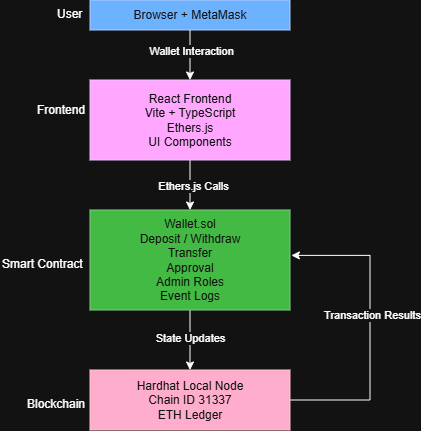

The diagram above was exported from draw.io. Its source (the exported page's mxGraphModel, read from the mxfile embedded in the PNG):
<mxGraphModel dx="679" dy="357" grid="1" gridSize="10" guides="1" tooltips="1" connect="1" arrows="1" fold="1" page="1" pageScale="1" pageWidth="850" pageHeight="1100" math="0" shadow="0">
  <root>
    <mxCell id="0" />
    <mxCell id="1" parent="0" />
    <mxCell id="VSDZ2SguMMezjKpX1wvg-1" parent="1" style="rounded=0;whiteSpace=wrap;html=1;fillColor=#0050ef;fontColor=#ffffff;strokeColor=#001DBC;" value="Browser + MetaMask" vertex="1">
      <mxGeometry height="30" width="200" x="320" y="50" as="geometry" />
    </mxCell>
    <mxCell id="VSDZ2SguMMezjKpX1wvg-9" edge="1" parent="1" source="VSDZ2SguMMezjKpX1wvg-2" style="edgeStyle=orthogonalEdgeStyle;rounded=0;orthogonalLoop=1;jettySize=auto;html=1;" target="VSDZ2SguMMezjKpX1wvg-3" value="">
      <mxGeometry relative="1" as="geometry" />
    </mxCell>
    <mxCell id="VSDZ2SguMMezjKpX1wvg-19" connectable="0" parent="VSDZ2SguMMezjKpX1wvg-9" style="edgeLabel;html=1;align=center;verticalAlign=middle;resizable=0;points=[];" value="Ethers.js Calls" vertex="1">
      <mxGeometry relative="1" x="0.0343" y="3" as="geometry">
        <mxPoint as="offset" />
      </mxGeometry>
    </mxCell>
    <mxCell id="VSDZ2SguMMezjKpX1wvg-2" parent="1" style="rounded=0;whiteSpace=wrap;html=1;fillColor=#6a00ff;fontColor=#ffffff;strokeColor=#3700CC;" value="&lt;div&gt;React Frontend&lt;/div&gt;&lt;div&gt;Vite + TypeScript&lt;/div&gt;&lt;div&gt;Ethers.js&lt;/div&gt;&lt;div&gt;UI Components&lt;/div&gt;" vertex="1">
      <mxGeometry height="80" width="200" x="320" y="130" as="geometry" />
    </mxCell>
    <mxCell id="VSDZ2SguMMezjKpX1wvg-11" edge="1" parent="1" source="VSDZ2SguMMezjKpX1wvg-3" style="edgeStyle=orthogonalEdgeStyle;rounded=0;orthogonalLoop=1;jettySize=auto;html=1;" target="VSDZ2SguMMezjKpX1wvg-4" value="">
      <mxGeometry relative="1" as="geometry" />
    </mxCell>
    <mxCell id="VSDZ2SguMMezjKpX1wvg-20" connectable="0" parent="VSDZ2SguMMezjKpX1wvg-11" style="edgeLabel;html=1;align=center;verticalAlign=middle;resizable=0;points=[];" value="State Updates" vertex="1">
      <mxGeometry relative="1" x="-0.0746" as="geometry">
        <mxPoint as="offset" />
      </mxGeometry>
    </mxCell>
    <mxCell id="VSDZ2SguMMezjKpX1wvg-3" parent="1" style="rounded=0;whiteSpace=wrap;html=1;fillColor=#008a00;fontColor=#ffffff;strokeColor=#005700;" value="&lt;div&gt;Wallet.sol&lt;/div&gt;&lt;div&gt;Deposit / Withdraw&lt;/div&gt;&lt;div&gt;Transfer&lt;/div&gt;&lt;div&gt;Approval&lt;/div&gt;&lt;div&gt;Admin Roles&lt;/div&gt;&lt;div&gt;Event Logs&lt;/div&gt;" vertex="1">
      <mxGeometry height="100" width="200" x="320" y="260" as="geometry" />
    </mxCell>
    <mxCell id="VSDZ2SguMMezjKpX1wvg-21" edge="1" parent="1" source="VSDZ2SguMMezjKpX1wvg-4" style="edgeStyle=orthogonalEdgeStyle;rounded=0;orthogonalLoop=1;jettySize=auto;html=1;entryX=1.007;entryY=0.454;entryDx=0;entryDy=0;entryPerimeter=0;" target="VSDZ2SguMMezjKpX1wvg-3">
      <mxGeometry relative="1" as="geometry">
        <Array as="points">
          <mxPoint x="600" y="450" />
          <mxPoint x="600" y="305" />
        </Array>
        <mxPoint x="600" y="300" as="targetPoint" />
      </mxGeometry>
    </mxCell>
    <mxCell id="VSDZ2SguMMezjKpX1wvg-22" connectable="0" parent="VSDZ2SguMMezjKpX1wvg-21" style="edgeLabel;html=1;align=center;verticalAlign=middle;resizable=0;points=[];" value="Transaction Results" vertex="1">
      <mxGeometry relative="1" x="0.0858" y="-2" as="geometry">
        <mxPoint as="offset" />
      </mxGeometry>
    </mxCell>
    <mxCell id="VSDZ2SguMMezjKpX1wvg-4" parent="1" style="rounded=0;whiteSpace=wrap;html=1;fillColor=#a20025;fontColor=#ffffff;strokeColor=#6F0000;" value="&lt;div&gt;Hardhat Local Node&lt;/div&gt;&lt;div&gt;Chain ID 31337&lt;/div&gt;&lt;div&gt;ETH Ledger&lt;/div&gt;" vertex="1">
      <mxGeometry height="60" width="200" x="320" y="420" as="geometry" />
    </mxCell>
    <mxCell id="VSDZ2SguMMezjKpX1wvg-6" edge="1" parent="1" source="VSDZ2SguMMezjKpX1wvg-1" style="endArrow=classic;html=1;rounded=0;" value="">
      <mxGeometry height="50" relative="1" width="50" as="geometry">
        <mxPoint x="420" y="150" as="sourcePoint" />
        <mxPoint x="420" y="130" as="targetPoint" />
      </mxGeometry>
    </mxCell>
    <mxCell id="VSDZ2SguMMezjKpX1wvg-18" connectable="0" parent="VSDZ2SguMMezjKpX1wvg-6" style="edgeLabel;html=1;align=center;verticalAlign=middle;resizable=0;points=[];" value="Wallet Interaction" vertex="1">
      <mxGeometry relative="1" x="-0.1651" y="1" as="geometry">
        <mxPoint as="offset" />
      </mxGeometry>
    </mxCell>
    <mxCell id="VSDZ2SguMMezjKpX1wvg-13" parent="1" style="text;whiteSpace=wrap;html=1;" value="User" vertex="1">
      <mxGeometry height="40" width="60" x="285" y="50" as="geometry" />
    </mxCell>
    <mxCell id="VSDZ2SguMMezjKpX1wvg-14" parent="1" style="text;whiteSpace=wrap;html=1;" value="Frontend" vertex="1">
      <mxGeometry height="40" width="80" x="265" y="146" as="geometry" />
    </mxCell>
    <mxCell id="VSDZ2SguMMezjKpX1wvg-15" parent="1" style="text;whiteSpace=wrap;html=1;" value="Smart Contract" vertex="1">
      <mxGeometry height="40" width="110" x="230" y="300" as="geometry" />
    </mxCell>
    <mxCell id="VSDZ2SguMMezjKpX1wvg-16" parent="1" style="text;whiteSpace=wrap;html=1;" value="Blockchain" vertex="1">
      <mxGeometry height="40" width="90" x="255" y="440" as="geometry" />
    </mxCell>
  </root>
</mxGraphModel>